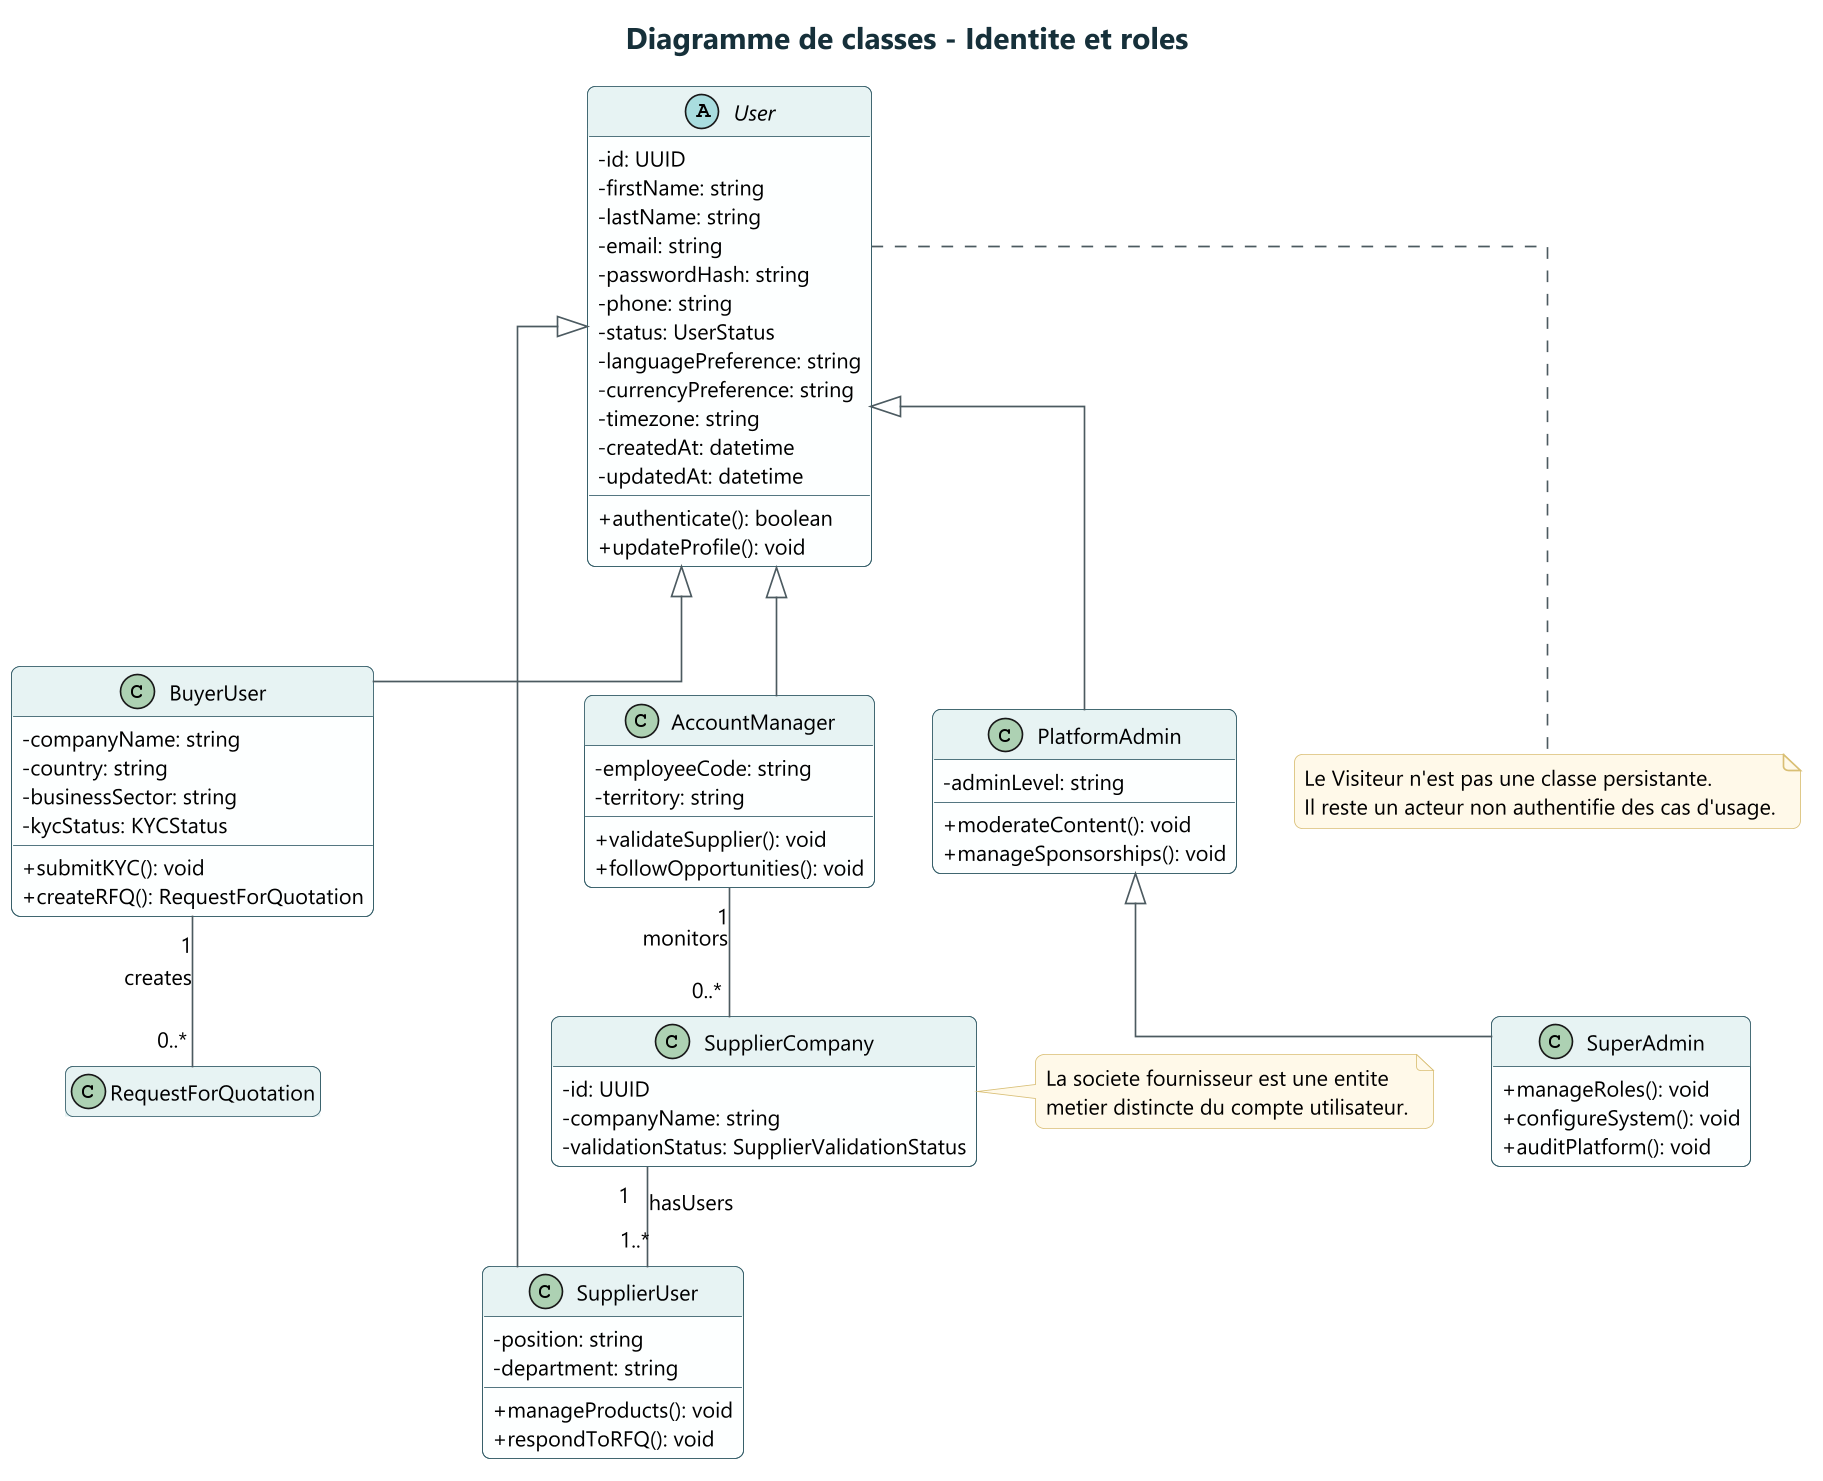

The diagram above was rendered by PlantUML. Its source (embedded in the PNG):
@startuml
!include ../common/style.puml
title Diagramme de classes - Identite et roles
top to bottom direction
hide empty members

abstract class User {
  - id: UUID
  - firstName: string
  - lastName: string
  - email: string
  - passwordHash: string
  - phone: string
  - status: UserStatus
  - languagePreference: string
  - currencyPreference: string
  - timezone: string
  - createdAt: datetime
  - updatedAt: datetime
  + authenticate(): boolean
  + updateProfile(): void
}

class BuyerUser {
  - companyName: string
  - country: string
  - businessSector: string
  - kycStatus: KYCStatus
  + submitKYC(): void
  + createRFQ(): RequestForQuotation
}

class SupplierUser {
  - position: string
  - department: string
  + manageProducts(): void
  + respondToRFQ(): void
}

class AccountManager {
  - employeeCode: string
  - territory: string
  + validateSupplier(): void
  + followOpportunities(): void
}

class PlatformAdmin {
  - adminLevel: string
  + moderateContent(): void
  + manageSponsorships(): void
}

class SuperAdmin {
  + manageRoles(): void
  + configureSystem(): void
  + auditPlatform(): void
}

class SupplierCompany {
  - id: UUID
  - companyName: string
  - validationStatus: SupplierValidationStatus
}

class RequestForQuotation

User <|-- BuyerUser
User <|-- SupplierUser
User <|-- AccountManager
User <|-- PlatformAdmin
PlatformAdmin <|-- SuperAdmin

SupplierCompany "1" -- "1..*" SupplierUser : hasUsers
BuyerUser "1" -- "0..*" RequestForQuotation : creates
AccountManager "1" -- "0..*" SupplierCompany : monitors

note right of SupplierCompany
  La societe fournisseur est une entite
  metier distincte du compte utilisateur.
end note

note bottom of User
  Le Visiteur n'est pas une classe persistante.
  Il reste un acteur non authentifie des cas d'usage.
end note

@enduml